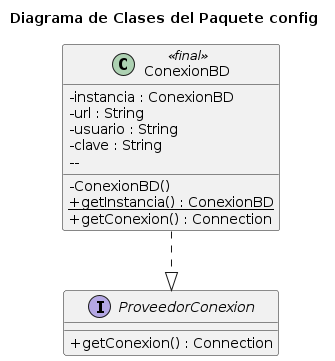

The diagram above was rendered by PlantUML. Its source (embedded in the PNG):
@startuml
title Diagrama de Clases del Paquete config

skinparam classAttributeIconSize 0
skinparam shadowing false

class ConexionBD <<final>> {
    - instancia : ConexionBD
        - url : String
            - usuario : String
                - clave : String
                    --
                        - ConexionBD()
                            + {static} getInstancia() : ConexionBD
                                + getConexion() : Connection
                                }

                                interface ProveedorConexion {
                                    + getConexion() : Connection
                                    }

                                    ConexionBD ..|> ProveedorConexion
@enduml